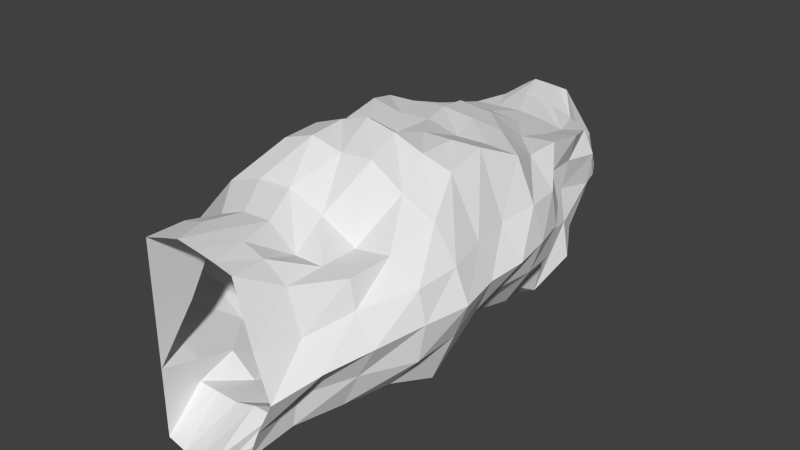 # Source: rockarch.blend  (saved by Blender 2.69.0; exported with 4.5.12 LTS)
import bpy
from mathutils import Matrix  # noqa: F401  (used for matrix-valued properties, if any)

bpy.ops.wm.read_factory_settings(use_empty=True)
scene = bpy.context.scene
scene.name = 'Scene'

# ---- collections
col_collection_1 = bpy.data.collections.new('Collection 1'); scene.collection.children.link(col_collection_1)

# ---- world
world_world = bpy.data.worlds.new('World'); scene.world = world_world
world_world.color = (0.05088, 0.05088, 0.05088)
world_world.use_sun_shadow = False
world_world.sun_shadow_jitter_overblur = 0.0
world_world.cycles.sampling_method = 'MANUAL'
world_world.cycles.sample_map_resolution = 256

# ---- meshes
me_cube = bpy.data.meshes.new('Cube')
me_cube.from_pydata([(-1.0, -1.0, -1.149), (-1.0, 1.0, -0.9724), (0.1026, 1.0, -0.6393), (0.3444, -1.0, -0.8088), (-1.0, -1.0, 1.232), (-0.7277, 1.0, 1.156), (-0.1138, 1.0, 1.168), (0.3007, -1.0, 1.245), (-1.0, -0.8462, 1.225), (-1.0, -0.6923, 1.118), (-1.393, -0.5385, 1.218), (-1.0, -0.3846, 1.655), (-1.0, -0.2308, 1.678), (-1.0, -0.07692, 1.582), (-1.0, 0.07692, 1.684), (-1.179, 0.2308, 1.544), (-1.39, 0.3846, 1.297), (-1.179, 0.5385, 1.169), (-0.8981, 0.6923, 1.111), (-0.7951, 0.8462, 1.098), (-1.0, 0.8462, -1.041), (-1.239, 0.6923, -0.4609), (-1.519, 0.5385, -0.3922), (-1.239, 0.3846, -0.2976), (-1.0, 0.2308, -0.243), (-1.0, 0.07692, -0.243), (-1.0, -0.07692, -0.396), (-1.0, -0.2308, -0.5981), (-1.0, -0.3846, -0.7343), (-1.393, -0.5385, -0.512), (-1.0, -0.6923, -0.5468), (-1.0, -0.8462, -0.6925), (0.2829, 0.8462, 1.019), (0.8106, 0.6923, 1.128), (1.0, 0.5385, 1.253), (1.0, 0.3846, 1.329), (1.0, 0.2308, 1.328), (1.159, 0.07692, 1.523), (1.0, -0.07692, 1.731), (1.0, -0.2308, 1.619), (1.184, -0.3846, 1.304), (1.0, -0.5385, 1.069), (0.9012, -0.6923, 1.0), (0.5227, -0.8462, 1.0), (0.5089, -0.8462, -0.6069), (0.7709, -0.6923, -0.5004), (1.0, -0.5385, -0.4114), (1.184, -0.3846, -0.516), (1.0, -0.2308, -0.3077), (1.0, -0.07692, -0.2152), (1.108, 0.071, -0.2616), (0.8702, 0.2156, -0.3578), (0.8791, 0.3705, -0.6211), (1.0, 0.5385, -0.334), (0.5298, 0.6923, -0.3892), (0.2836, 0.8462, -0.8277), (-1.0, -1.0, -0.7151), (-1.0, -1.0, -0.2926), (-1.0, -1.0, 0.4442), (-0.9513, 1.0, 0.6704), (-1.713, 1.0, 0.01285), (-1.539, 1.0, -0.3466), (0.3064, 1.0, 0.6662), (0.425, 1.0, 0.2485), (0.2934, 1.0, -0.1815), (0.5399, -1.0, 0.5), (0.7424, -1.0, 0.0), (0.5182, -1.0, -0.4161), (-1.0, -0.8462, 0.3234), (-1.485, -0.8462, -0.1846), (-1.0, -0.8462, -0.4003), (-1.837, -0.6923, 0.5), (-2.039, -0.6923, 0.0855), (-1.837, -0.6923, -0.1721), (-2.02, -0.5385, 0.5813), (-2.387, -0.5385, 0.2061), (-2.02, -0.5385, -0.1256), (-1.837, -0.3846, 0.7834), (-2.039, -0.3846, 0.3796), (-1.837, -0.3846, -0.01525), (-1.239, -0.2308, 1.195), (-1.543, -0.2308, 0.4962), (-1.239, -0.2308, 0.1114), (-1.519, -0.07692, 1.221), (-1.908, -0.07692, 0.4943), (-1.519, -0.07692, 0.118), (-1.239, 0.07692, 1.245), (-1.543, 0.07692, 0.5678), (-1.239, 0.07692, 0.1712), (-1.408, 0.2308, 0.9298), (-1.179, 0.2308, 0.5518), (-1.0, 0.2308, 0.1493), (-1.682, 0.3846, 0.8421), (-1.589, 0.3846, 0.4748), (-1.543, 0.3846, 0.07959), (-1.408, 0.5385, 0.7665), (-1.519, 0.5385, 0.4257), (-1.908, 0.5385, -0.01239), (-0.9808, 0.6923, 0.5742), (-1.239, 0.6923, 0.2795), (-1.543, 0.6923, -0.04922), (-0.928, 0.8462, 0.663), (-1.527, 0.8462, 0.2242), (-1.392, 0.8462, -0.1238), (0.5263, 0.8462, 0.6788), (0.6989, 0.8462, 0.3489), (0.3818, 0.8462, -0.03633), (0.9644, 0.6923, 0.8565), (0.909, 0.6923, 0.4552), (0.6999, 0.6923, 0.02497), (0.9144, 0.5385, 0.9158), (0.8319, 0.5385, 0.5327), (0.9144, 0.5385, 0.1018), (1.0, 0.3846, 0.9661), (1.113, 0.3846, 0.5743), (1.0, 0.3846, 0.1658), (1.339, 0.2308, 0.9877), (1.42, 0.2308, 0.5911), (1.339, 0.2308, 0.1796), (1.412, 0.07692, 1.016), (1.561, 0.07692, 0.6175), (1.412, 0.07692, 0.205), (1.339, -0.07692, 0.979), (1.632, -0.07692, 0.5965), (1.339, -0.07692, 0.1951), (1.393, -0.2308, 0.9514), (1.583, -0.2308, 0.5663), (1.393, -0.2308, 0.1623), (1.478, -0.3846, 0.9057), (1.651, -0.3846, 0.5233), (1.478, -0.3846, 0.1129), (1.393, -0.5385, 0.8336), (1.487, -0.5385, 0.4697), (1.393, -0.5385, 0.01251), (0.9814, -0.6923, 0.6786), (1.227, -0.6923, 0.3243), (1.0, -0.6923, -0.06208), (0.7027, -0.8462, 0.5), (0.9866, -0.8462, 0.1969), (0.6043, -0.8462, -0.1959), (-0.6376, 1.0, 1.205), (-0.5091, 1.0, 1.198), (-0.3792, 1.0, 1.19), (-0.2476, 1.0, 1.18), (-0.1179, 1.0, -0.9628), (-0.3384, 1.0, -1.111), (-0.559, 1.0, -1.142), (-0.7795, 1.0, -1.121), (0.04053, -1.0, 1.299), (-0.2196, -1.0, 1.34), (-0.4797, -1.0, 1.373), (-0.7399, -1.0, 1.306), (-0.7311, -1.0, -1.217), (-0.4623, -1.0, -1.164), (-0.1934, -1.0, -1.058), (0.0755, -1.0, -0.9139), (-0.6982, -0.8462, -0.7028), (-0.3964, -0.8462, -0.7078), (-0.09465, -0.8462, -0.6216), (0.2071, -0.8462, -0.6149), (-0.6458, -0.6923, -0.7924), (-0.2916, -0.6923, -0.788), (0.06253, -0.6923, -0.8038), (0.4167, -0.6923, -0.7413), (-0.9142, -0.5385, -0.7947), (-0.4357, -0.5385, -0.8915), (0.04289, -0.5385, -0.8866), (0.5214, -0.5385, -0.7316), (-0.5632, -0.3846, -0.8512), (-0.1263, -0.3846, -0.9477), (0.3105, -0.3846, -0.8242), (0.7473, -0.3846, -0.7017), (-0.6, -0.2308, -0.6963), (-0.2, -0.2308, -0.7351), (0.2, -0.2308, -0.6981), (0.6, -0.2308, -0.5687), (-0.6, -0.07692, -0.4669), (-0.2, -0.07692, -0.4883), (0.2, -0.07692, -0.4366), (0.6, -0.07692, -0.3795), (-0.5682, 0.07692, -0.1838), (-0.1365, 0.07692, -0.3481), (0.1545, 0.0605, -0.6527), (0.5863, 0.0605, -0.5152), (-0.6, 0.2308, -0.1856), (-0.2507, 0.2249, -0.5425), (0.03663, 0.2117, -0.8024), (0.3708, 0.204, -0.6936), (-0.7911, 0.3846, -0.452), (-0.3433, 0.3846, -0.5777), (0.01778, 0.3745, -0.7932), (0.4006, 0.3669, -0.7316), (-1.015, 0.5385, -0.3185), (-0.5115, 0.5385, -0.6364), (-0.007634, 0.5385, -0.6687), (0.4962, 0.5385, -0.6796), (-0.8851, 0.6923, -0.8453), (-0.5314, 0.6923, -0.9121), (-0.1776, 0.6923, -0.8387), (0.1761, 0.6923, -0.5623), (-0.7433, 0.8462, -1.159), (-0.4865, 0.8462, -1.261), (-0.2298, 0.8462, -1.127), (0.0269, 0.8462, -0.9966), (0.2182, -0.8462, 1.19), (-0.08636, -0.8462, 1.282), (-0.3909, -0.8462, 1.314), (-0.6955, -0.8462, 1.305), (0.521, -0.6923, 1.0), (0.1407, -0.6923, 1.0), (-0.2395, -0.6923, 1.264), (-0.6198, -0.6923, 1.253), (0.5214, -0.5385, 1.0), (0.04289, -0.5385, 1.217), (-0.4357, -0.5385, 1.393), (-0.9142, -0.5385, 1.363), (0.7473, -0.3846, 1.488), (0.3105, -0.3846, 1.739), (-0.1263, -0.3846, 1.702), (-0.5632, -0.3846, 1.79), (0.6, -0.2308, 1.719), (0.2, -0.2308, 1.854), (-0.2, -0.2308, 1.928), (-0.6, -0.2308, 1.808), (0.6, -0.07692, 1.717), (0.2, -0.07692, 1.71), (-0.2, -0.07692, 1.606), (-0.6, -0.07692, 1.674), (0.7271, 0.07692, 1.543), (0.2953, 0.07692, 1.531), (-0.1365, 0.07692, 1.63), (-0.5682, 0.07692, 1.601), (0.5641, 0.2308, 1.515), (0.1282, 0.2308, 1.559), (-0.3077, 0.2308, 1.6), (-0.7436, 0.2308, 1.561), (0.522, 0.3846, 1.283), (0.044, 0.3846, 1.468), (-0.434, 0.3846, 1.506), (-0.912, 0.3846, 1.264), (0.5641, 0.5385, 1.17), (0.1282, 0.5385, 1.221), (-0.3077, 0.5385, 1.257), (-0.7436, 0.5385, 1.246), (0.4689, 0.6923, 1.049), (0.1271, 0.6923, 1.113), (-0.2146, 0.6923, 1.145), (-0.5564, 0.6923, 1.127), (-0.01414, 0.8462, 1.125), (-0.2428, 0.8462, 1.146), (-0.4561, 0.8462, 1.168), (-0.6336, 0.8462, 1.144)], [], [(103, 61, 1, 20), (139, 67, 3, 44), (203, 144, 2, 55), (251, 140, 5, 19), (56, 70, 31, 0), (70, 73, 30, 31), (73, 76, 29, 30), (76, 79, 28, 29), (79, 82, 27, 28), (82, 85, 26, 27), (85, 88, 25, 26), (88, 91, 24, 25), (91, 94, 23, 24), (94, 97, 22, 23), (97, 100, 21, 22), (100, 103, 20, 21), (64, 106, 55, 2), (106, 109, 54, 55), (109, 112, 53, 54), (112, 115, 52, 53), (115, 118, 51, 52), (118, 121, 50, 51), (121, 124, 49, 50), (124, 127, 48, 49), (127, 130, 47, 48), (130, 133, 46, 47), (133, 136, 45, 46), (136, 139, 44, 45), (155, 159, 44, 3), (159, 163, 45, 44), (163, 167, 46, 45), (167, 171, 47, 46), (171, 175, 48, 47), (175, 179, 49, 48), (179, 183, 50, 49), (183, 187, 51, 50), (187, 191, 52, 51), (191, 195, 53, 52), (195, 199, 54, 53), (199, 203, 55, 54), (151, 207, 8, 4), (207, 211, 9, 8), (211, 215, 10, 9), (215, 219, 11, 10), (219, 223, 12, 11), (223, 227, 13, 12), (227, 231, 14, 13), (231, 235, 15, 14), (235, 239, 16, 15), (239, 243, 17, 16), (243, 247, 18, 17), (247, 251, 19, 18), (19, 5, 59, 101), (101, 59, 60, 102), (102, 60, 61, 103), (43, 7, 65, 137), (137, 65, 66, 138), (138, 66, 67, 139), (4, 8, 68, 58), (58, 68, 69, 57), (57, 69, 70, 56), (8, 9, 71, 68), (68, 71, 72, 69), (69, 72, 73, 70), (9, 10, 74, 71), (71, 74, 75, 72), (72, 75, 76, 73), (10, 11, 77, 74), (74, 77, 78, 75), (75, 78, 79, 76), (11, 12, 80, 77), (77, 80, 81, 78), (78, 81, 82, 79), (12, 13, 83, 80), (80, 83, 84, 81), (81, 84, 85, 82), (13, 14, 86, 83), (83, 86, 87, 84), (84, 87, 88, 85), (14, 15, 89, 86), (86, 89, 90, 87), (87, 90, 91, 88), (15, 16, 92, 89), (89, 92, 93, 90), (90, 93, 94, 91), (16, 17, 95, 92), (92, 95, 96, 93), (93, 96, 97, 94), (17, 18, 98, 95), (95, 98, 99, 96), (96, 99, 100, 97), (18, 19, 101, 98), (98, 101, 102, 99), (99, 102, 103, 100), (6, 32, 104, 62), (62, 104, 105, 63), (63, 105, 106, 64), (32, 33, 107, 104), (104, 107, 108, 105), (105, 108, 109, 106), (33, 34, 110, 107), (107, 110, 111, 108), (108, 111, 112, 109), (34, 35, 113, 110), (110, 113, 114, 111), (111, 114, 115, 112), (35, 36, 116, 113), (113, 116, 117, 114), (114, 117, 118, 115), (36, 37, 119, 116), (116, 119, 120, 117), (117, 120, 121, 118), (37, 38, 122, 119), (119, 122, 123, 120), (120, 123, 124, 121), (38, 39, 125, 122), (122, 125, 126, 123), (123, 126, 127, 124), (39, 40, 128, 125), (125, 128, 129, 126), (126, 129, 130, 127), (40, 41, 131, 128), (128, 131, 132, 129), (129, 132, 133, 130), (41, 42, 134, 131), (131, 134, 135, 132), (132, 135, 136, 133), (42, 43, 137, 134), (134, 137, 138, 135), (135, 138, 139, 136), (20, 1, 147, 200), (200, 147, 146, 201), (201, 146, 145, 202), (202, 145, 144, 203), (32, 6, 143, 248), (248, 143, 142, 249), (249, 142, 141, 250), (250, 141, 140, 251), (0, 31, 156, 152), (152, 156, 157, 153), (153, 157, 158, 154), (154, 158, 159, 155), (31, 30, 160, 156), (156, 160, 161, 157), (157, 161, 162, 158), (158, 162, 163, 159), (30, 29, 164, 160), (160, 164, 165, 161), (161, 165, 166, 162), (162, 166, 167, 163), (29, 28, 168, 164), (164, 168, 169, 165), (165, 169, 170, 166), (166, 170, 171, 167), (28, 27, 172, 168), (168, 172, 173, 169), (169, 173, 174, 170), (170, 174, 175, 171), (27, 26, 176, 172), (172, 176, 177, 173), (173, 177, 178, 174), (174, 178, 179, 175), (26, 25, 180, 176), (176, 180, 181, 177), (177, 181, 182, 178), (178, 182, 183, 179), (25, 24, 184, 180), (180, 184, 185, 181), (181, 185, 186, 182), (182, 186, 187, 183), (24, 23, 188, 184), (184, 188, 189, 185), (185, 189, 190, 186), (186, 190, 191, 187), (23, 22, 192, 188), (188, 192, 193, 189), (189, 193, 194, 190), (190, 194, 195, 191), (22, 21, 196, 192), (192, 196, 197, 193), (193, 197, 198, 194), (194, 198, 199, 195), (21, 20, 200, 196), (196, 200, 201, 197), (197, 201, 202, 198), (198, 202, 203, 199), (7, 43, 204, 148), (148, 204, 205, 149), (149, 205, 206, 150), (150, 206, 207, 151), (43, 42, 208, 204), (204, 208, 209, 205), (205, 209, 210, 206), (206, 210, 211, 207), (42, 41, 212, 208), (208, 212, 213, 209), (209, 213, 214, 210), (210, 214, 215, 211), (41, 40, 216, 212), (212, 216, 217, 213), (213, 217, 218, 214), (214, 218, 219, 215), (40, 39, 220, 216), (216, 220, 221, 217), (217, 221, 222, 218), (218, 222, 223, 219), (39, 38, 224, 220), (220, 224, 225, 221), (221, 225, 226, 222), (222, 226, 227, 223), (38, 37, 228, 224), (224, 228, 229, 225), (225, 229, 230, 226), (226, 230, 231, 227), (37, 36, 232, 228), (228, 232, 233, 229), (229, 233, 234, 230), (230, 234, 235, 231), (36, 35, 236, 232), (232, 236, 237, 233), (233, 237, 238, 234), (234, 238, 239, 235), (35, 34, 240, 236), (236, 240, 241, 237), (237, 241, 242, 238), (238, 242, 243, 239), (34, 33, 244, 240), (240, 244, 245, 241), (241, 245, 246, 242), (242, 246, 247, 243), (33, 32, 248, 244), (244, 248, 249, 245), (245, 249, 250, 246), (246, 250, 251, 247)])
_uv = me_cube.uv_layers.new(name='UVMap')
_uv.uv.foreach_set('vector', [0.3679, 0.4554, 0.3755, 0.4513, 0.3954, 0.4583, 0.3962, 0.4628, 0.7137, 0.4099, 0.7618, 0.4695, 0.7618, 0.6433, 0.6974, 0.5381, 0.4236, 0.455, 0.4177, 0.4517, 0.4237, 0.4416, 0.4316, 0.4485, 0.3661, 0.3862, 0.3709, 0.3896, 0.3692, 0.3924, 0.3614, 0.3933, 0.2382, 0.8556, 0.2062, 0.7318, 0.2802, 0.8092, 0.3411, 0.9999, 0.2062, 0.7318, 0.2091, 0.5523, 0.2698, 0.729, 0.2802, 0.8092, 0.2091, 0.5523, 0.2152, 0.5346, 0.2647, 0.6063, 0.2698, 0.729, 0.2152, 0.5346, 0.229, 0.5284, 0.3409, 0.6386, 0.2647, 0.6063, 0.229, 0.5284, 0.2801, 0.5178, 0.3459, 0.5998, 0.3409, 0.6386, 0.2801, 0.5178, 0.2871, 0.4944, 0.3464, 0.5581, 0.3459, 0.5998, 0.2871, 0.4944, 0.3111, 0.4896, 0.3491, 0.5262, 0.3464, 0.5581, 0.3111, 0.4896, 0.3293, 0.4856, 0.3591, 0.5059, 0.3491, 0.5262, 0.3293, 0.4856, 0.3467, 0.4624, 0.363, 0.4798, 0.3591, 0.5059, 0.3467, 0.4624, 0.3556, 0.4576, 0.3625, 0.4639, 0.363, 0.4798, 0.3556, 0.4576, 0.3607, 0.4543, 0.3762, 0.4644, 0.3625, 0.4639, 0.3607, 0.4543, 0.3679, 0.4554, 0.3962, 0.4628, 0.3762, 0.4644, 0.4273, 0.424, 0.4353, 0.4169, 0.4316, 0.4485, 0.4237, 0.4416, 0.4353, 0.4169, 0.4514, 0.4081, 0.4483, 0.4344, 0.4316, 0.4485, 0.4514, 0.4081, 0.4663, 0.3984, 0.47, 0.423, 0.4483, 0.4344, 0.4663, 0.3984, 0.4796, 0.3906, 0.4784, 0.4386, 0.47, 0.423, 0.4796, 0.3906, 0.4995, 0.3756, 0.4932, 0.4286, 0.4784, 0.4386, 0.4995, 0.3756, 0.5101, 0.3693, 0.5119, 0.4107, 0.4932, 0.4286, 0.5101, 0.3693, 0.5239, 0.3698, 0.5284, 0.4176, 0.5119, 0.4107, 0.5239, 0.3698, 0.5363, 0.3654, 0.5459, 0.4236, 0.5284, 0.4176, 0.5363, 0.3654, 0.5526, 0.3582, 0.5781, 0.4188, 0.5459, 0.4236, 0.5526, 0.3582, 0.5741, 0.3612, 0.611, 0.4212, 0.5781, 0.4188, 0.5741, 0.3612, 0.6336, 0.3692, 0.6452, 0.4587, 0.611, 0.4212, 0.6336, 0.3692, 0.7137, 0.4099, 0.6974, 0.5381, 0.6452, 0.4587, 0.7193, 0.7595, 0.6606, 0.6378, 0.6974, 0.5381, 0.7618, 0.6433, 0.6606, 0.6378, 0.6323, 0.561, 0.6452, 0.4587, 0.6974, 0.5381, 0.6323, 0.561, 0.6053, 0.5254, 0.611, 0.4212, 0.6452, 0.4587, 0.6053, 0.5254, 0.5812, 0.4773, 0.5781, 0.4188, 0.611, 0.4212, 0.5812, 0.4773, 0.5445, 0.4829, 0.5459, 0.4236, 0.5781, 0.4188, 0.5445, 0.4829, 0.5161, 0.4646, 0.5284, 0.4176, 0.5459, 0.4236, 0.5161, 0.4646, 0.4954, 0.4615, 0.5119, 0.4107, 0.5284, 0.4176, 0.4954, 0.4615, 0.4742, 0.4715, 0.4932, 0.4286, 0.5119, 0.4107, 0.4742, 0.4715, 0.4652, 0.4621, 0.4784, 0.4386, 0.4932, 0.4286, 0.4652, 0.4621, 0.4603, 0.4508, 0.47, 0.423, 0.4784, 0.4386, 0.4603, 0.4508, 0.4427, 0.4553, 0.4483, 0.4344, 0.47, 0.423, 0.4427, 0.4553, 0.4236, 0.455, 0.4316, 0.4485, 0.4483, 0.4344, 0.06408, 0.1705, 0.123, 0.1926, 0.06497, 0.286, 0.01515, 0.2681, 0.123, 0.1926, 0.1774, 0.2113, 0.1119, 0.3296, 0.06497, 0.286, 0.1774, 0.2113, 0.19, 0.3069, 0.2019, 0.4047, 0.1119, 0.3296, 0.19, 0.3069, 0.2872, 0.2868, 0.2428, 0.334, 0.2019, 0.4047, 0.2872, 0.2868, 0.2971, 0.3054, 0.2636, 0.344, 0.2428, 0.334, 0.2971, 0.3054, 0.3101, 0.3253, 0.279, 0.3605, 0.2636, 0.344, 0.3101, 0.3253, 0.3244, 0.3364, 0.2973, 0.3637, 0.279, 0.3605, 0.3244, 0.3364, 0.3233, 0.3568, 0.3053, 0.3839, 0.2973, 0.3637, 0.3233, 0.3568, 0.3327, 0.3817, 0.3153, 0.4051, 0.3053, 0.3839, 0.3327, 0.3817, 0.3471, 0.3785, 0.3322, 0.4019, 0.3153, 0.4051, 0.3471, 0.3785, 0.3627, 0.3786, 0.3506, 0.3939, 0.3322, 0.4019, 0.3627, 0.3786, 0.3661, 0.3862, 0.3614, 0.3933, 0.3506, 0.3939, 0.3614, 0.3933, 0.3692, 0.3924, 0.3703, 0.4154, 0.3636, 0.4158, 0.3636, 0.4158, 0.3703, 0.4154, 0.3707, 0.448, 0.3657, 0.4442, 0.3657, 0.4442, 0.3707, 0.448, 0.3755, 0.4513, 0.3679, 0.4554, 0.5127, 0.1183, 0.4502, 0.001019, 0.6891, 0.1566, 0.6399, 0.2097, 0.6399, 0.2097, 0.6891, 0.1566, 0.7273, 0.3399, 0.6427, 0.3091, 0.6427, 0.3091, 0.7273, 0.3399, 0.7618, 0.4695, 0.7137, 0.4099, 0.01515, 0.2681, 0.06497, 0.286, 0.05711, 0.551, 8.727e-05, 0.5322, 8.727e-05, 0.5322, 0.05711, 0.551, 0.1858, 0.5989, 0.1398, 0.7326, 0.1398, 0.7326, 0.1858, 0.5989, 0.2062, 0.7318, 0.2382, 0.8556, 0.06497, 0.286, 0.1119, 0.3296, 0.1783, 0.5013, 0.05711, 0.551, 0.05711, 0.551, 0.1783, 0.5013, 0.1995, 0.5295, 0.1858, 0.5989, 0.1858, 0.5989, 0.1995, 0.5295, 0.2091, 0.5523, 0.2062, 0.7318, 0.1119, 0.3296, 0.2019, 0.4047, 0.199, 0.4966, 0.1783, 0.5013, 0.1783, 0.5013, 0.199, 0.4966, 0.2075, 0.5186, 0.1995, 0.5295, 0.1995, 0.5295, 0.2075, 0.5186, 0.2152, 0.5346, 0.2091, 0.5523, 0.2019, 0.4047, 0.2428, 0.334, 0.2113, 0.4733, 0.199, 0.4966, 0.199, 0.4966, 0.2113, 0.4733, 0.2155, 0.5069, 0.2075, 0.5186, 0.2075, 0.5186, 0.2155, 0.5069, 0.229, 0.5284, 0.2152, 0.5346, 0.2428, 0.334, 0.2636, 0.344, 0.2486, 0.4079, 0.2113, 0.4733, 0.2113, 0.4733, 0.2486, 0.4079, 0.2501, 0.4817, 0.2155, 0.5069, 0.2155, 0.5069, 0.2501, 0.4817, 0.2801, 0.5178, 0.229, 0.5284, 0.2636, 0.344, 0.279, 0.3605, 0.2692, 0.4219, 0.2486, 0.4079, 0.2486, 0.4079, 0.2692, 0.4219, 0.2754, 0.4676, 0.2501, 0.4817, 0.2501, 0.4817, 0.2754, 0.4676, 0.2871, 0.4944, 0.2801, 0.5178, 0.279, 0.3605, 0.2973, 0.3637, 0.2899, 0.4055, 0.2692, 0.4219, 0.2692, 0.4219, 0.2899, 0.4055, 0.2928, 0.4616, 0.2754, 0.4676, 0.2754, 0.4676, 0.2928, 0.4616, 0.3111, 0.4896, 0.2871, 0.4944, 0.2973, 0.3637, 0.3053, 0.3839, 0.3022, 0.434, 0.2899, 0.4055, 0.2899, 0.4055, 0.3022, 0.434, 0.3153, 0.4624, 0.2928, 0.4616, 0.2928, 0.4616, 0.3153, 0.4624, 0.3293, 0.4856, 0.3111, 0.4896, 0.3053, 0.3839, 0.3153, 0.4051, 0.3238, 0.4321, 0.3022, 0.434, 0.3022, 0.434, 0.3238, 0.4321, 0.3339, 0.4463, 0.3153, 0.4624, 0.3153, 0.4624, 0.3339, 0.4463, 0.3467, 0.4624, 0.3293, 0.4856, 0.3153, 0.4051, 0.3322, 0.4019, 0.3361, 0.4268, 0.3238, 0.4321, 0.3238, 0.4321, 0.3361, 0.4268, 0.3428, 0.4433, 0.3339, 0.4463, 0.3339, 0.4463, 0.3428, 0.4433, 0.3556, 0.4576, 0.3467, 0.4624, 0.3322, 0.4019, 0.3506, 0.3939, 0.3571, 0.4209, 0.3361, 0.4268, 0.3361, 0.4268, 0.3571, 0.4209, 0.3575, 0.4372, 0.3428, 0.4433, 0.3428, 0.4433, 0.3575, 0.4372, 0.3607, 0.4543, 0.3556, 0.4576, 0.3506, 0.3939, 0.3614, 0.3933, 0.3636, 0.4158, 0.3571, 0.4209, 0.3571, 0.4209, 0.3636, 0.4158, 0.3657, 0.4442, 0.3575, 0.4372, 0.3575, 0.4372, 0.3657, 0.4442, 0.3679, 0.4554, 0.3607, 0.4543, 0.3877, 0.3796, 0.4057, 0.3693, 0.4248, 0.3803, 0.4136, 0.3878, 0.4136, 0.3878, 0.4248, 0.3803, 0.4393, 0.3924, 0.4262, 0.4036, 0.4262, 0.4036, 0.4393, 0.3924, 0.4353, 0.4169, 0.4273, 0.424, 0.4057, 0.3693, 0.4311, 0.3515, 0.4422, 0.3629, 0.4248, 0.3803, 0.4248, 0.3803, 0.4422, 0.3629, 0.4501, 0.3809, 0.4393, 0.3924, 0.4393, 0.3924, 0.4501, 0.3809, 0.4514, 0.4081, 0.4353, 0.4169, 0.4311, 0.3515, 0.437, 0.3405, 0.4472, 0.3549, 0.4422, 0.3629, 0.4422, 0.3629, 0.4472, 0.3549, 0.4572, 0.3733, 0.4501, 0.3809, 0.4501, 0.3809, 0.4572, 0.3733, 0.4663, 0.3984, 0.4514, 0.4081, 0.437, 0.3405, 0.4375, 0.3315, 0.4535, 0.3453, 0.4472, 0.3549, 0.4472, 0.3549, 0.4535, 0.3453, 0.4715, 0.3626, 0.4572, 0.3733, 0.4572, 0.3733, 0.4715, 0.3626, 0.4796, 0.3906, 0.4663, 0.3984, 0.4375, 0.3315, 0.4418, 0.3226, 0.4719, 0.3329, 0.4535, 0.3453, 0.4535, 0.3453, 0.4719, 0.3329, 0.4891, 0.3505, 0.4715, 0.3626, 0.4715, 0.3626, 0.4891, 0.3505, 0.4995, 0.3756, 0.4796, 0.3906, 0.4418, 0.3226, 0.4477, 0.306, 0.4785, 0.3241, 0.4719, 0.3329, 0.4719, 0.3329, 0.4785, 0.3241, 0.4988, 0.3419, 0.4891, 0.3505, 0.4891, 0.3505, 0.4988, 0.3419, 0.5101, 0.3693, 0.4995, 0.3756, 0.4477, 0.306, 0.439, 0.2908, 0.4865, 0.3142, 0.4785, 0.3241, 0.4785, 0.3241, 0.4865, 0.3142, 0.5086, 0.3376, 0.4988, 0.3419, 0.4988, 0.3419, 0.5086, 0.3376, 0.5239, 0.3698, 0.5101, 0.3693, 0.439, 0.2908, 0.4463, 0.2812, 0.4978, 0.3075, 0.4865, 0.3142, 0.4865, 0.3142, 0.4978, 0.3075, 0.5191, 0.333, 0.5086, 0.3376, 0.5086, 0.3376, 0.5191, 0.333, 0.5363, 0.3654, 0.5239, 0.3698, 0.4463, 0.2812, 0.4764, 0.281, 0.5109, 0.3027, 0.4978, 0.3075, 0.4978, 0.3075, 0.5109, 0.3027, 0.5309, 0.3284, 0.5191, 0.333, 0.5191, 0.333, 0.5309, 0.3284, 0.5526, 0.3582, 0.5363, 0.3654, 0.4764, 0.281, 0.5013, 0.2453, 0.5263, 0.2929, 0.5109, 0.3027, 0.5109, 0.3027, 0.5263, 0.2929, 0.5477, 0.3216, 0.5309, 0.3284, 0.5309, 0.3284, 0.5477, 0.3216, 0.5741, 0.3612, 0.5526, 0.3582, 0.5013, 0.2453, 0.5207, 0.2189, 0.5696, 0.25, 0.5263, 0.2929, 0.5263, 0.2929, 0.5696, 0.25, 0.5866, 0.3131, 0.5477, 0.3216, 0.5477, 0.3216, 0.5866, 0.3131, 0.6336, 0.3692, 0.5741, 0.3612, 0.5207, 0.2189, 0.5127, 0.1183, 0.6399, 0.2097, 0.5696, 0.25, 0.5696, 0.25, 0.6399, 0.2097, 0.6427, 0.3091, 0.5866, 0.3131, 0.5866, 0.3131, 0.6427, 0.3091, 0.7137, 0.4099, 0.6336, 0.3692, 0.3962, 0.4628, 0.3954, 0.4583, 0.4015, 0.4586, 0.4032, 0.462, 0.4032, 0.462, 0.4015, 0.4586, 0.4063, 0.4572, 0.4088, 0.4604, 0.4088, 0.4604, 0.4063, 0.4572, 0.4115, 0.4556, 0.4154, 0.459, 0.4154, 0.459, 0.4115, 0.4556, 0.4177, 0.4517, 0.4236, 0.455, 0.4057, 0.3693, 0.3877, 0.3796, 0.3825, 0.3816, 0.39, 0.3721, 0.39, 0.3721, 0.3825, 0.3816, 0.3781, 0.3841, 0.3798, 0.3756, 0.3798, 0.3756, 0.3781, 0.3841, 0.3741, 0.3867, 0.3718, 0.3808, 0.3718, 0.3808, 0.3741, 0.3867, 0.3709, 0.3896, 0.3661, 0.3862, 0.3411, 0.9999, 0.2802, 0.8092, 0.4018, 0.7842, 0.4518, 0.9957, 0.4518, 0.9957, 0.4018, 0.7842, 0.5135, 0.7602, 0.5514, 0.9465, 0.5514, 0.9465, 0.5135, 0.7602, 0.5994, 0.706, 0.6448, 0.8698, 0.6448, 0.8698, 0.5994, 0.706, 0.6606, 0.6378, 0.7193, 0.7595, 0.2802, 0.8092, 0.2698, 0.729, 0.4187, 0.7254, 0.4018, 0.7842, 0.4018, 0.7842, 0.4187, 0.7254, 0.517, 0.6957, 0.5135, 0.7602, 0.5135, 0.7602, 0.517, 0.6957, 0.5826, 0.6346, 0.5994, 0.706, 0.5994, 0.706, 0.5826, 0.6346, 0.6323, 0.561, 0.6606, 0.6378, 0.2698, 0.729, 0.2647, 0.6063, 0.3503, 0.6804, 0.4187, 0.7254, 0.4187, 0.7254, 0.3503, 0.6804, 0.4674, 0.6704, 0.517, 0.6957, 0.517, 0.6957, 0.4674, 0.6704, 0.5509, 0.6148, 0.5826, 0.6346, 0.5826, 0.6346, 0.5509, 0.6148, 0.6053, 0.5254, 0.6323, 0.561, 0.2647, 0.6063, 0.3409, 0.6386, 0.4311, 0.644, 0.3503, 0.6804, 0.3503, 0.6804, 0.4311, 0.644, 0.5071, 0.6131, 0.4674, 0.6704, 0.4674, 0.6704, 0.5071, 0.6131, 0.5585, 0.5528, 0.5509, 0.6148, 0.5509, 0.6148, 0.5585, 0.5528, 0.5812, 0.4773, 0.6053, 0.5254, 0.3409, 0.6386, 0.3459, 0.5998, 0.4137, 0.607, 0.4311, 0.644, 0.4311, 0.644, 0.4137, 0.607, 0.4738, 0.5847, 0.5071, 0.6131, 0.5071, 0.6131, 0.4738, 0.5847, 0.5205, 0.543, 0.5585, 0.5528, 0.5585, 0.5528, 0.5205, 0.543, 0.5445, 0.4829, 0.5812, 0.4773, 0.3459, 0.5998, 0.3464, 0.5581, 0.4038, 0.5666, 0.4137, 0.607, 0.4137, 0.607, 0.4038, 0.5666, 0.4533, 0.5501, 0.4738, 0.5847, 0.4738, 0.5847, 0.4533, 0.5501, 0.4912, 0.5113, 0.5205, 0.543, 0.5205, 0.543, 0.4912, 0.5113, 0.5161, 0.4646, 0.5445, 0.4829, 0.3464, 0.5581, 0.3491, 0.5262, 0.4018, 0.5316, 0.4038, 0.5666, 0.4038, 0.5666, 0.4018, 0.5316, 0.447, 0.5256, 0.4533, 0.5501, 0.4533, 0.5501, 0.447, 0.5256, 0.4708, 0.493, 0.4912, 0.5113, 0.4912, 0.5113, 0.4708, 0.493, 0.4954, 0.4615, 0.5161, 0.4646, 0.3491, 0.5262, 0.3591, 0.5059, 0.3979, 0.5187, 0.4018, 0.5316, 0.4018, 0.5316, 0.3979, 0.5187, 0.4344, 0.504, 0.447, 0.5256, 0.447, 0.5256, 0.4344, 0.504, 0.4554, 0.4848, 0.4708, 0.493, 0.4708, 0.493, 0.4554, 0.4848, 0.4742, 0.4715, 0.4954, 0.4615, 0.3591, 0.5059, 0.363, 0.4798, 0.3898, 0.4947, 0.3979, 0.5187, 0.3979, 0.5187, 0.3898, 0.4947, 0.4229, 0.4934, 0.4344, 0.504, 0.4344, 0.504, 0.4229, 0.4934, 0.4482, 0.4784, 0.4554, 0.4848, 0.4554, 0.4848, 0.4482, 0.4784, 0.4652, 0.4621, 0.4742, 0.4715, 0.363, 0.4798, 0.3625, 0.4639, 0.3776, 0.4801, 0.3898, 0.4947, 0.3898, 0.4947, 0.3776, 0.4801, 0.4109, 0.486, 0.4229, 0.4934, 0.4229, 0.4934, 0.4109, 0.486, 0.4389, 0.4705, 0.4482, 0.4784, 0.4482, 0.4784, 0.4389, 0.4705, 0.4603, 0.4508, 0.4652, 0.4621, 0.3625, 0.4639, 0.3762, 0.4644, 0.3957, 0.4696, 0.3776, 0.4801, 0.3776, 0.4801, 0.3957, 0.4696, 0.4094, 0.4705, 0.4109, 0.486, 0.4109, 0.486, 0.4094, 0.4705, 0.424, 0.4675, 0.4389, 0.4705, 0.4389, 0.4705, 0.424, 0.4675, 0.4427, 0.4553, 0.4603, 0.4508, 0.3762, 0.4644, 0.3962, 0.4628, 0.4032, 0.462, 0.3957, 0.4696, 0.3957, 0.4696, 0.4032, 0.462, 0.4088, 0.4604, 0.4094, 0.4705, 0.4094, 0.4705, 0.4088, 0.4604, 0.4154, 0.459, 0.424, 0.4675, 0.424, 0.4675, 0.4154, 0.459, 0.4236, 0.455, 0.4427, 0.4553, 0.4502, 0.001019, 0.5127, 0.1183, 0.4159, 0.05707, 0.3396, 8.727e-05, 0.3396, 8.727e-05, 0.4159, 0.05707, 0.3069, 0.07056, 0.2344, 0.03285, 0.2344, 0.03285, 0.3069, 0.07056, 0.206, 0.1196, 0.1396, 0.08795, 0.1396, 0.08795, 0.206, 0.1196, 0.123, 0.1926, 0.06408, 0.1705, 0.5127, 0.1183, 0.5207, 0.2189, 0.48, 0.1485, 0.4159, 0.05707, 0.4159, 0.05707, 0.48, 0.1485, 0.4001, 0.1223, 0.3069, 0.07056, 0.3069, 0.07056, 0.4001, 0.1223, 0.2801, 0.1401, 0.206, 0.1196, 0.206, 0.1196, 0.2801, 0.1401, 0.1774, 0.2113, 0.123, 0.1926, 0.5207, 0.2189, 0.5013, 0.2453, 0.4593, 0.1753, 0.48, 0.1485, 0.48, 0.1485, 0.4593, 0.1753, 0.3644, 0.1638, 0.4001, 0.1223, 0.4001, 0.1223, 0.3644, 0.1638, 0.2518, 0.2115, 0.2801, 0.1401, 0.2801, 0.1401, 0.2518, 0.2115, 0.19, 0.3069, 0.1774, 0.2113, 0.5013, 0.2453, 0.4764, 0.281, 0.4386, 0.2523, 0.4593, 0.1753, 0.4593, 0.1753, 0.4386, 0.2523, 0.384, 0.2545, 0.3644, 0.1638, 0.3644, 0.1638, 0.384, 0.2545, 0.3329, 0.2492, 0.2518, 0.2115, 0.2518, 0.2115, 0.3329, 0.2492, 0.2872, 0.2868, 0.19, 0.3069, 0.4764, 0.281, 0.4463, 0.2812, 0.4125, 0.2726, 0.4386, 0.2523, 0.4386, 0.2523, 0.4125, 0.2726, 0.3708, 0.2726, 0.384, 0.2545, 0.384, 0.2545, 0.3708, 0.2726, 0.3346, 0.281, 0.3329, 0.2492, 0.3329, 0.2492, 0.3346, 0.281, 0.2971, 0.3054, 0.2872, 0.2868, 0.4463, 0.2812, 0.439, 0.2908, 0.4116, 0.287, 0.4125, 0.2726, 0.4125, 0.2726, 0.4116, 0.287, 0.3764, 0.2918, 0.3708, 0.2726, 0.3708, 0.2726, 0.3764, 0.2918, 0.3449, 0.3089, 0.3346, 0.281, 0.3346, 0.281, 0.3449, 0.3089, 0.3101, 0.3253, 0.2971, 0.3054, 0.439, 0.2908, 0.4477, 0.306, 0.4208, 0.3061, 0.4116, 0.287, 0.4116, 0.287, 0.4208, 0.3061, 0.3896, 0.3086, 0.3764, 0.2918, 0.3764, 0.2918, 0.3896, 0.3086, 0.3557, 0.3173, 0.3449, 0.3089, 0.3449, 0.3089, 0.3557, 0.3173, 0.3244, 0.3364, 0.3101, 0.3253, 0.4477, 0.306, 0.4418, 0.3226, 0.4103, 0.3171, 0.4208, 0.3061, 0.4208, 0.3061, 0.4103, 0.3171, 0.3799, 0.3224, 0.3896, 0.3086, 0.3896, 0.3086, 0.3799, 0.3224, 0.3494, 0.3343, 0.3557, 0.3173, 0.3557, 0.3173, 0.3494, 0.3343, 0.3233, 0.3568, 0.3244, 0.3364, 0.4418, 0.3226, 0.4375, 0.3315, 0.4109, 0.3355, 0.4103, 0.3171, 0.4103, 0.3171, 0.4109, 0.3355, 0.3785, 0.3363, 0.3799, 0.3224, 0.3799, 0.3224, 0.3785, 0.3363, 0.3491, 0.3503, 0.3494, 0.3343, 0.3494, 0.3343, 0.3491, 0.3503, 0.3327, 0.3817, 0.3233, 0.3568, 0.4375, 0.3315, 0.437, 0.3405, 0.4155, 0.3459, 0.4109, 0.3355, 0.4109, 0.3355, 0.4155, 0.3459, 0.391, 0.3515, 0.3785, 0.3363, 0.3785, 0.3363, 0.391, 0.3515, 0.367, 0.3614, 0.3491, 0.3503, 0.3491, 0.3503, 0.367, 0.3614, 0.3471, 0.3785, 0.3327, 0.3817, 0.437, 0.3405, 0.4311, 0.3515, 0.4131, 0.3578, 0.4155, 0.3459, 0.4155, 0.3459, 0.4131, 0.3578, 0.3948, 0.3619, 0.391, 0.3515, 0.391, 0.3515, 0.3948, 0.3619, 0.3774, 0.3681, 0.367, 0.3614, 0.367, 0.3614, 0.3774, 0.3681, 0.3627, 0.3786, 0.3471, 0.3785, 0.4311, 0.3515, 0.4057, 0.3693, 0.39, 0.3721, 0.4131, 0.3578, 0.4131, 0.3578, 0.39, 0.3721, 0.3798, 0.3756, 0.3948, 0.3619, 0.3948, 0.3619, 0.3798, 0.3756, 0.3718, 0.3808, 0.3774, 0.3681, 0.3774, 0.3681, 0.3718, 0.3808, 0.3661, 0.3862, 0.3627, 0.3786])
me_cube.use_remesh_preserve_volume = False
me_cube.use_remesh_preserve_attributes = False
me_cube.use_mirror_vertex_groups = False
me_cube.update()

# ---- objects
ob_cube = bpy.data.objects.new('Cube', me_cube)

# ---- transforms, parenting, visibility, modifiers, constraints
ob_cube.location = (0.0, 0.0, 1.184)
ob_cube.scale = (0.2978, 1.0, 0.3224)
ob_cube.lineart.crease_threshold = 0.0

# ---- collection membership
col_collection_1.objects.link(ob_cube)

# ---- scene / render settings (as saved in the file)
scene.frame_start = 1; scene.frame_end = 250; scene.frame_set(1)
scene.render.engine = 'BLENDER_EEVEE_NEXT'
scene.render.image_settings.compression = 90
scene.render.resolution_percentage = 50
scene.render.dither_intensity = 0.0
scene.cycles.use_denoising = False
scene.cycles.samples = 10
scene.cycles.sampling_pattern = 'TABULATED_SOBOL'
scene.cycles.light_sampling_threshold = 0.0
scene.cycles.use_adaptive_sampling = False
scene.cycles.use_light_tree = False
scene.cycles.blur_glossy = 0.0
scene.cycles.volume_bounces = 1
scene.cycles.pixel_filter_type = 'GAUSSIAN'
scene.cycles.sample_clamp_indirect = 0.0
scene.view_settings.view_transform = 'Standard'
bpy.context.view_layer.update()

# ---- added for rendering (the .blend has no active camera and no usable light): camera, sun
cam_auto = bpy.data.cameras.new('AutoCamera')
cam_auto.lens = 50.0
cam_auto.sensor_width = 36.0
cam_auto.clip_end = 1000.0
ob_auto_camera = bpy.data.objects.new('AutoCamera', cam_auto)
scene.collection.objects.link(ob_auto_camera)
ob_auto_camera.location = (2.2497, -2.83128, 3.17911)
ob_auto_camera.rotation_euler = (1.09748, -7.21219e-08, 0.694738)
scene.camera = ob_auto_camera
light_auto_sun = bpy.data.lights.new('AutoSun', 'SUN')
light_auto_sun.energy = 3.0
light_auto_sun.angle = 0.0523599
ob_auto_sun = bpy.data.objects.new('AutoSun', light_auto_sun)
scene.collection.objects.link(ob_auto_sun)
ob_auto_sun.rotation_euler = (0.872665, 0.174533, 0.523599)
bpy.context.view_layer.update()
